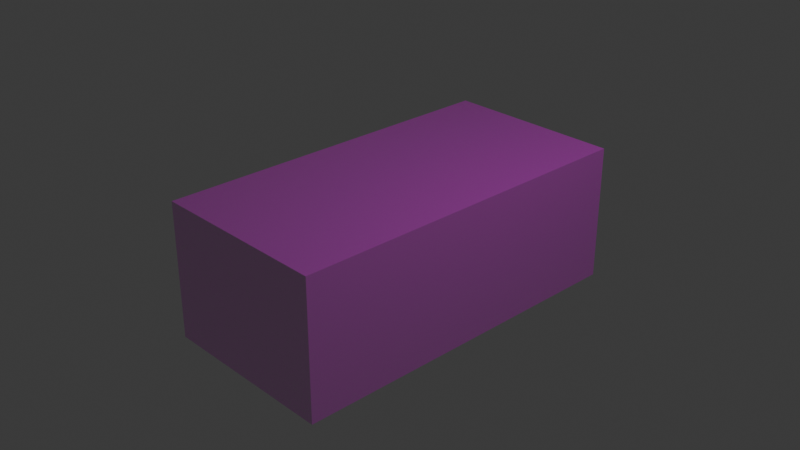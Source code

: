 # Source: OnceBox.blend  (saved by Blender 4.0.36; exported with 4.5.12 LTS)
import bpy
from mathutils import Matrix  # noqa: F401  (used for matrix-valued properties, if any)

bpy.ops.wm.read_factory_settings(use_empty=True)
scene = bpy.context.scene
scene.name = 'Scene'

# ---- collections
col_collection = bpy.data.collections.new('Collection'); scene.collection.children.link(col_collection)

# ---- images (referenced by path relative to the original .blend; pixels are not part of the script)
import os
ASSET_DIR = os.environ.get("B2B_ASSET_DIR", "")  # directory of the original .blend (textures are referenced by path, not embedded)
HERE = os.path.dirname(os.path.abspath(__file__))  # packed textures are extracted next to this script under _unpacked/

def load_image(name, relpath, width, height, colorspace="sRGB"):
    """Load a texture the original file referenced (path relative to the .blend, or extracted next to this script)."""
    p = next((c for c in (os.path.join(HERE, relpath), os.path.join(ASSET_DIR, relpath)) if relpath and os.path.exists(c)), "")
    if p:
        img = bpy.data.images.load(p, check_existing=True)
        img.name = name
    else:  # same state as the original file: an image datablock whose file is absent (Cycles renders it pink)
        img = bpy.data.images.new(name, width, height)
        img.source = "FILE"
        img.filepath = "//" + (relpath or name)
    img.colorspace_settings.name = colorspace
    return img
img_oncebox_png = load_image('OnceBox.png', 'OnceBox.png', 1024, 1024, 'sRGB')

# ---- materials (node trees are filled in below, after node groups)
mat_material_003 = bpy.data.materials.new('Material.003')
mat_material_003.alpha_threshold = 0.0
mat_material_003.use_transparent_shadow = False

# ---- material node trees
mat_material_003.use_nodes = True; mat_material_003.node_tree.nodes.clear()
_N = mat_material_003.node_tree.nodes; _L = mat_material_003.node_tree.links
n0 = _N.new('ShaderNodeBsdfPrincipled'); n0.name = 'Principled BSDF'; n0.location = (10, 300)
n0.inputs[3].default_value = 1.45
n1 = _N.new('ShaderNodeOutputMaterial'); n1.name = 'Material Output'; n1.location = (300, 300)
n2 = _N.new('ShaderNodeTexImage'); n2.name = 'Image Texture'; n2.location = (-280, 280)
n2.image = img_oncebox_png
n2.interpolation = 'Closest'
_L.new(n0.outputs[0], n1.inputs[0])
_L.new(n2.outputs[0], n0.inputs[0])
_L.new(n2.outputs[0], n0.inputs[4])
n1.is_active_output = True

# ---- world
world_world = bpy.data.worlds.new('World'); scene.world = world_world
world_world.use_nodes = True; world_world.node_tree.nodes.clear()
_N = world_world.node_tree.nodes; _L = world_world.node_tree.links
n0 = _N.new('ShaderNodeOutputWorld'); n0.name = 'World Output'; n0.location = (300, 300)
n1 = _N.new('ShaderNodeBackground'); n1.name = 'Background'; n1.location = (10, 300)
n1.inputs[0].default_value = (0.05088, 0.05088, 0.05088, 1.0)
_L.new(n1.outputs[0], n0.inputs[0])
n0.is_active_output = True
world_world.color = (0.05088, 0.05088, 0.05088)
world_world.use_sun_shadow = False
world_world.sun_shadow_jitter_overblur = 0.0

# ---- cameras
cam_camera = bpy.data.cameras.new('Camera')
cam_camera.clip_end = 100.0
cam_camera.ortho_scale = 7.314

# ---- lights
light_light = bpy.data.lights.new('Light', 'POINT')
light_light.transmission_factor = 0.0
light_light.use_soft_falloff = False
light_light.energy = 1000.0
light_light.shadow_soft_size = 0.1
light_light.shadow_maximum_resolution = 0.006
light_light.use_absolute_resolution = True

# ---- meshes
me_cube = bpy.data.meshes.new('Cube')
me_cube.from_pydata([(1.0, 2.0, 0.5), (1.0, 2.0, -1.0), (1.0, -2.0, 0.5), (1.0, -2.0, -1.0), (-1.0, 2.0, 0.5), (-1.0, 2.0, -1.0), (-1.0, -2.0, 0.5), (-1.0, -2.0, -1.0)], [], [(0, 4, 6, 2), (3, 2, 6, 7), (7, 6, 4, 5), (5, 1, 3, 7), (1, 0, 2, 3), (5, 4, 0, 1)])
_uv = me_cube.uv_layers.new(name='UVMap')
_uv.uv.foreach_set('vector', [0.9999, 0.4304, 0.9999, 0.9999, 0.0002934, 0.9999, 0.0002934, 0.4304, 0.5384, 0.9937, 0.5165, 0.9937, 0.5165, 0.9718, 0.5384, 0.9718, 0.4499, 0.9751, 0.4658, 0.9751, 0.4658, 0.991, 0.4499, 0.991, 0.3955, 0.9923, 0.375, 0.9923, 0.375, 0.9718, 0.3955, 0.9718, 0.9997, 5.698e-05, 0.9997, 0.4285, 4.224e-05, 0.4285, 4.224e-05, 5.698e-05, 0.4475, 0.977, 0.459, 0.977, 0.459, 0.9886, 0.4475, 0.9886])
me_cube.materials.append(mat_material_003)
me_cube.use_mirror_vertex_groups = False
me_cube.update()

# ---- objects
ob_cube = bpy.data.objects.new('Cube', me_cube)
ob_light = bpy.data.objects.new('Light', light_light)
ob_camera = bpy.data.objects.new('Camera', cam_camera)

# ---- transforms, parenting, visibility, modifiers, constraints
ob_cube.location = (0.0, 0.0, 0.0)
ob_cube.lock_rotations_4d = False
ob_cube.empty_display_type = 'ARROWS'
ob_cube.lineart.crease_threshold = 0.0
ob_light.location = (4.076, 1.005, 5.904)
ob_light.rotation_euler = (0.6503, 0.05522, 1.866)
ob_light.lock_rotations_4d = False
ob_light.empty_display_type = 'ARROWS'
ob_light.color = (0.0, 0.0, 0.0, 0.0)
ob_light.lineart.crease_threshold = 0.0
ob_camera.location = (7.359, -6.926, 4.958)
ob_camera.rotation_euler = (1.109, 0.0, 0.8149)
ob_camera.lock_rotations_4d = False
ob_camera.empty_display_type = 'ARROWS'
ob_camera.color = (0.0, 0.0, 0.0, 0.0)
ob_camera.display_type = 'WIRE'
ob_camera.lineart.crease_threshold = 0.0

# ---- collection membership
col_collection.objects.link(ob_cube)
col_collection.objects.link(ob_light)
col_collection.objects.link(ob_camera)

# ---- scene / render settings (as saved in the file)
scene.camera = ob_camera
scene.frame_start = 1; scene.frame_end = 250; scene.frame_set(1)
scene.render.engine = 'BLENDER_EEVEE_NEXT'
scene.cycles.sampling_pattern = 'TABULATED_SOBOL'
bpy.context.view_layer.update()
